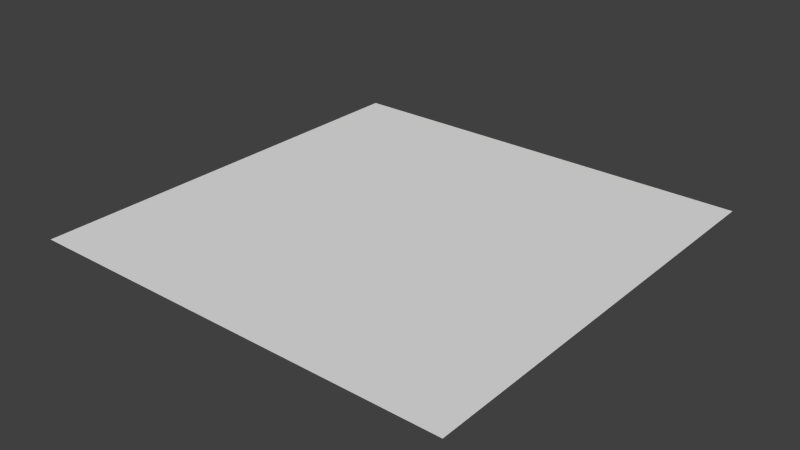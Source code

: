 # Source: background.blend  (saved by Blender 2.75.0; exported with 4.5.12 LTS)
import bpy
from mathutils import Matrix  # noqa: F401  (used for matrix-valued properties, if any)

bpy.ops.wm.read_factory_settings(use_empty=True)
scene = bpy.context.scene
scene.name = 'Scene'

# ---- collections
col_collection_1 = bpy.data.collections.new('Collection 1'); scene.collection.children.link(col_collection_1)

# ---- world
world_world = bpy.data.worlds.new('World'); scene.world = world_world
world_world.color = (0.05088, 0.05088, 0.05088)
world_world.use_sun_shadow = False
world_world.sun_shadow_jitter_overblur = 0.0
world_world.cycles.sampling_method = 'MANUAL'
world_world.cycles.sample_map_resolution = 256

# ---- meshes
me_plane = bpy.data.meshes.new('Plane')
me_plane.from_pydata([(-1.0, -1.0, 0.0), (1.0, -1.0, 0.0), (-1.0, 1.0, 0.0), (1.0, 1.0, 0.0), (-1.0, 0.0, 0.0), (0.0, -1.0, 0.0), (1.0, 0.0, 0.0), (0.0, 1.0, 0.0), (0.0, 0.0, 0.0), (-1.0, -0.5, 0.0), (0.5, -1.0, 0.0), (1.0, 0.5, 0.0), (-0.5, 1.0, 0.0), (-1.0, 0.5, 0.0), (-0.5, -1.0, 0.0), (1.0, -0.5, 0.0), (0.5, 1.0, 0.0), (0.0, 0.5, 0.0), (0.0, -0.5, 0.0), (-0.5, 0.0, 0.0), (0.5, 0.0, 0.0), (0.5, -0.5, 0.0), (-0.5, -0.5, 0.0), (-0.5, 0.5, 0.0), (0.5, 0.5, 0.0)], [], [(24, 11, 3, 16), (23, 17, 7, 12), (22, 18, 8, 19), (21, 15, 6, 20), (18, 21, 20, 8), (5, 10, 21, 18), (10, 1, 15, 21), (9, 22, 19, 4), (0, 14, 22, 9), (14, 5, 18, 22), (13, 23, 12, 2), (4, 19, 23, 13), (19, 8, 17, 23), (17, 24, 16, 7), (8, 20, 24, 17), (20, 6, 11, 24)])
_uv = me_plane.uv_layers.new(name='UVMap')
_uv.uv.foreach_set('vector', [0.8446, 0.2469, 0.9934, -0.00155, 1.0, 0.0, 1.0, 0.25, 0.7484, 0.7484, 0.7531, 0.4984, 1.0, 0.5, 1.0, 0.75, 0.25, 0.7562, 0.2484, 0.4969, 0.5, 0.5, 0.5, 0.75, 0.143, 0.2453, 0.01747, 0.00155, 0.5, 5.96e-08, 0.5, 0.25, 0.2484, 0.4969, 0.143, 0.2453, 0.5, 0.25, 0.5, 0.5, 5.96e-08, 0.5, 5.96e-08, 0.25, 0.143, 0.2453, 0.2484, 0.4969, 5.96e-08, 0.25, 0.0, 1.49e-07, 0.01747, 0.00155, 0.143, 0.2453, 0.25, 1.0, 0.25, 0.7562, 0.5, 0.75, 0.5, 1.0, 1.49e-07, 1.0, 8.941e-08, 0.75, 0.25, 0.7562, 0.25, 1.0, 8.941e-08, 0.75, 5.96e-08, 0.5, 0.2484, 0.4969, 0.25, 0.7562, 0.75, 1.0, 0.7484, 0.7484, 1.0, 0.75, 1.0, 1.0, 0.5, 1.0, 0.5, 0.75, 0.7484, 0.7484, 0.75, 1.0, 0.5, 0.75, 0.5, 0.5, 0.7531, 0.4984, 0.7484, 0.7484, 0.7531, 0.4984, 0.8446, 0.2469, 1.0, 0.25, 1.0, 0.5, 0.5, 0.5, 0.5, 0.25, 0.8446, 0.2469, 0.7531, 0.4984, 0.5, 0.25, 0.5, 5.96e-08, 0.9934, -0.00155, 0.8446, 0.2469])
me_plane.use_remesh_preserve_volume = False
me_plane.use_remesh_preserve_attributes = False
me_plane.use_mirror_vertex_groups = False
me_plane.update()

# ---- objects
ob_plane = bpy.data.objects.new('Plane', me_plane)

# ---- transforms, parenting, visibility, modifiers, constraints
ob_plane.location = (0.0, 0.0, 0.0)
ob_plane.lineart.crease_threshold = 0.0

# ---- collection membership
col_collection_1.objects.link(ob_plane)

# ---- scene / render settings (as saved in the file)
scene.frame_start = 1; scene.frame_end = 250; scene.frame_set(1)
scene.render.engine = 'BLENDER_EEVEE_NEXT'
scene.render.resolution_percentage = 50
scene.render.dither_intensity = 0.0
scene.cycles.use_denoising = False
scene.cycles.samples = 10
scene.cycles.sampling_pattern = 'TABULATED_SOBOL'
scene.cycles.light_sampling_threshold = 0.0
scene.cycles.use_adaptive_sampling = False
scene.cycles.use_light_tree = False
scene.cycles.blur_glossy = 0.0
scene.cycles.pixel_filter_type = 'GAUSSIAN'
scene.cycles.sample_clamp_indirect = 0.0
scene.view_settings.view_transform = 'Standard'
bpy.context.view_layer.update()

# ---- added for rendering (the .blend has no active camera and no usable light): camera, sun
cam_auto = bpy.data.cameras.new('AutoCamera')
cam_auto.lens = 50.0
cam_auto.sensor_width = 36.0
cam_auto.clip_end = 1000.0
ob_auto_camera = bpy.data.objects.new('AutoCamera', cam_auto)
scene.collection.objects.link(ob_auto_camera)
ob_auto_camera.location = (2.61693, -3.14032, 2.09354)
ob_auto_camera.rotation_euler = (1.09748, -7.21219e-08, 0.694738)
scene.camera = ob_auto_camera
light_auto_sun = bpy.data.lights.new('AutoSun', 'SUN')
light_auto_sun.energy = 3.0
light_auto_sun.angle = 0.0523599
ob_auto_sun = bpy.data.objects.new('AutoSun', light_auto_sun)
scene.collection.objects.link(ob_auto_sun)
ob_auto_sun.rotation_euler = (0.872665, 0.174533, 0.523599)
bpy.context.view_layer.update()
